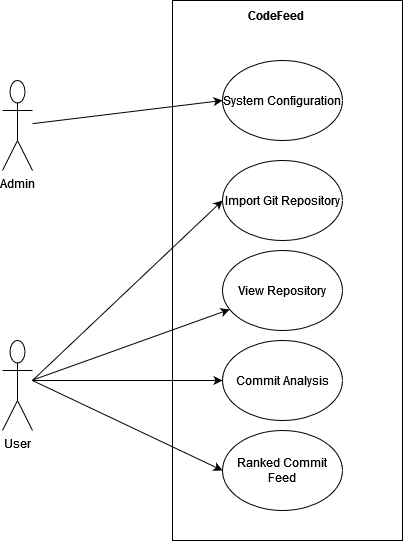

The diagram above was exported from draw.io. Its source (the exported page's mxGraphModel, read from the mxfile embedded in the PNG):
<mxGraphModel dx="997" dy="705" grid="1" gridSize="10" guides="1" tooltips="1" connect="1" arrows="1" fold="1" page="1" pageScale="1" pageWidth="827" pageHeight="1169" math="0" shadow="0">
  <root>
    <mxCell id="0" />
    <mxCell id="1" parent="0" />
    <mxCell id="9i1FCGDjDGYgowUjo6cd-28" value="" style="rounded=0;whiteSpace=wrap;html=1;" vertex="1" parent="1">
      <mxGeometry x="320" y="180" width="230" height="540" as="geometry" />
    </mxCell>
    <mxCell id="9i1FCGDjDGYgowUjo6cd-4" value="Admin" style="shape=umlActor;verticalLabelPosition=bottom;verticalAlign=top;html=1;outlineConnect=0;" vertex="1" parent="1">
      <mxGeometry x="150" y="260" width="30" height="90" as="geometry" />
    </mxCell>
    <mxCell id="9i1FCGDjDGYgowUjo6cd-5" value="System Configuration" style="ellipse;whiteSpace=wrap;html=1;" vertex="1" parent="1">
      <mxGeometry x="370" y="240" width="120" height="80" as="geometry" />
    </mxCell>
    <mxCell id="9i1FCGDjDGYgowUjo6cd-7" value="" style="endArrow=classic;html=1;rounded=0;entryX=0;entryY=0.5;entryDx=0;entryDy=0;" edge="1" parent="1" source="9i1FCGDjDGYgowUjo6cd-4" target="9i1FCGDjDGYgowUjo6cd-5">
      <mxGeometry width="50" height="50" relative="1" as="geometry">
        <mxPoint x="390" y="470" as="sourcePoint" />
        <mxPoint x="440" y="420" as="targetPoint" />
      </mxGeometry>
    </mxCell>
    <mxCell id="9i1FCGDjDGYgowUjo6cd-16" value="User" style="shape=umlActor;verticalLabelPosition=bottom;verticalAlign=top;html=1;outlineConnect=0;" vertex="1" parent="1">
      <mxGeometry x="150" y="520" width="30" height="90" as="geometry" />
    </mxCell>
    <mxCell id="9i1FCGDjDGYgowUjo6cd-17" value="Import Git Repository" style="ellipse;whiteSpace=wrap;html=1;" vertex="1" parent="1">
      <mxGeometry x="370" y="340" width="120" height="80" as="geometry" />
    </mxCell>
    <mxCell id="9i1FCGDjDGYgowUjo6cd-18" value="View Repository" style="ellipse;whiteSpace=wrap;html=1;" vertex="1" parent="1">
      <mxGeometry x="370" y="430" width="120" height="80" as="geometry" />
    </mxCell>
    <mxCell id="9i1FCGDjDGYgowUjo6cd-19" value="Commit Analysis" style="ellipse;whiteSpace=wrap;html=1;" vertex="1" parent="1">
      <mxGeometry x="370" y="520" width="120" height="80" as="geometry" />
    </mxCell>
    <mxCell id="9i1FCGDjDGYgowUjo6cd-20" value="Ranked Commit Feed" style="ellipse;whiteSpace=wrap;html=1;" vertex="1" parent="1">
      <mxGeometry x="370" y="610" width="120" height="80" as="geometry" />
    </mxCell>
    <mxCell id="9i1FCGDjDGYgowUjo6cd-22" value="" style="endArrow=classic;html=1;rounded=0;" edge="1" parent="1" source="9i1FCGDjDGYgowUjo6cd-16" target="9i1FCGDjDGYgowUjo6cd-18">
      <mxGeometry width="50" height="50" relative="1" as="geometry">
        <mxPoint x="390" y="530" as="sourcePoint" />
        <mxPoint x="360" y="480" as="targetPoint" />
      </mxGeometry>
    </mxCell>
    <mxCell id="9i1FCGDjDGYgowUjo6cd-23" value="" style="endArrow=classic;html=1;rounded=0;" edge="1" parent="1" target="9i1FCGDjDGYgowUjo6cd-19">
      <mxGeometry width="50" height="50" relative="1" as="geometry">
        <mxPoint x="180" y="560" as="sourcePoint" />
        <mxPoint x="440" y="480" as="targetPoint" />
      </mxGeometry>
    </mxCell>
    <mxCell id="9i1FCGDjDGYgowUjo6cd-24" value="" style="endArrow=classic;html=1;rounded=0;entryX=0;entryY=0.5;entryDx=0;entryDy=0;" edge="1" parent="1" target="9i1FCGDjDGYgowUjo6cd-17">
      <mxGeometry width="50" height="50" relative="1" as="geometry">
        <mxPoint x="180" y="560" as="sourcePoint" />
        <mxPoint x="440" y="480" as="targetPoint" />
      </mxGeometry>
    </mxCell>
    <mxCell id="9i1FCGDjDGYgowUjo6cd-25" value="" style="endArrow=classic;html=1;rounded=0;entryX=0;entryY=0.5;entryDx=0;entryDy=0;" edge="1" parent="1" target="9i1FCGDjDGYgowUjo6cd-20">
      <mxGeometry width="50" height="50" relative="1" as="geometry">
        <mxPoint x="180" y="560" as="sourcePoint" />
        <mxPoint x="440" y="480" as="targetPoint" />
      </mxGeometry>
    </mxCell>
    <mxCell id="9i1FCGDjDGYgowUjo6cd-32" value="&lt;b&gt;CodeFeed&lt;/b&gt;" style="text;strokeColor=none;fillColor=none;align=left;verticalAlign=middle;spacingLeft=4;spacingRight=4;overflow=hidden;points=[[0,0.5],[1,0.5]];portConstraint=eastwest;rotatable=0;whiteSpace=wrap;html=1;" vertex="1" parent="1">
      <mxGeometry x="390" y="180" width="80" height="30" as="geometry" />
    </mxCell>
  </root>
</mxGraphModel>